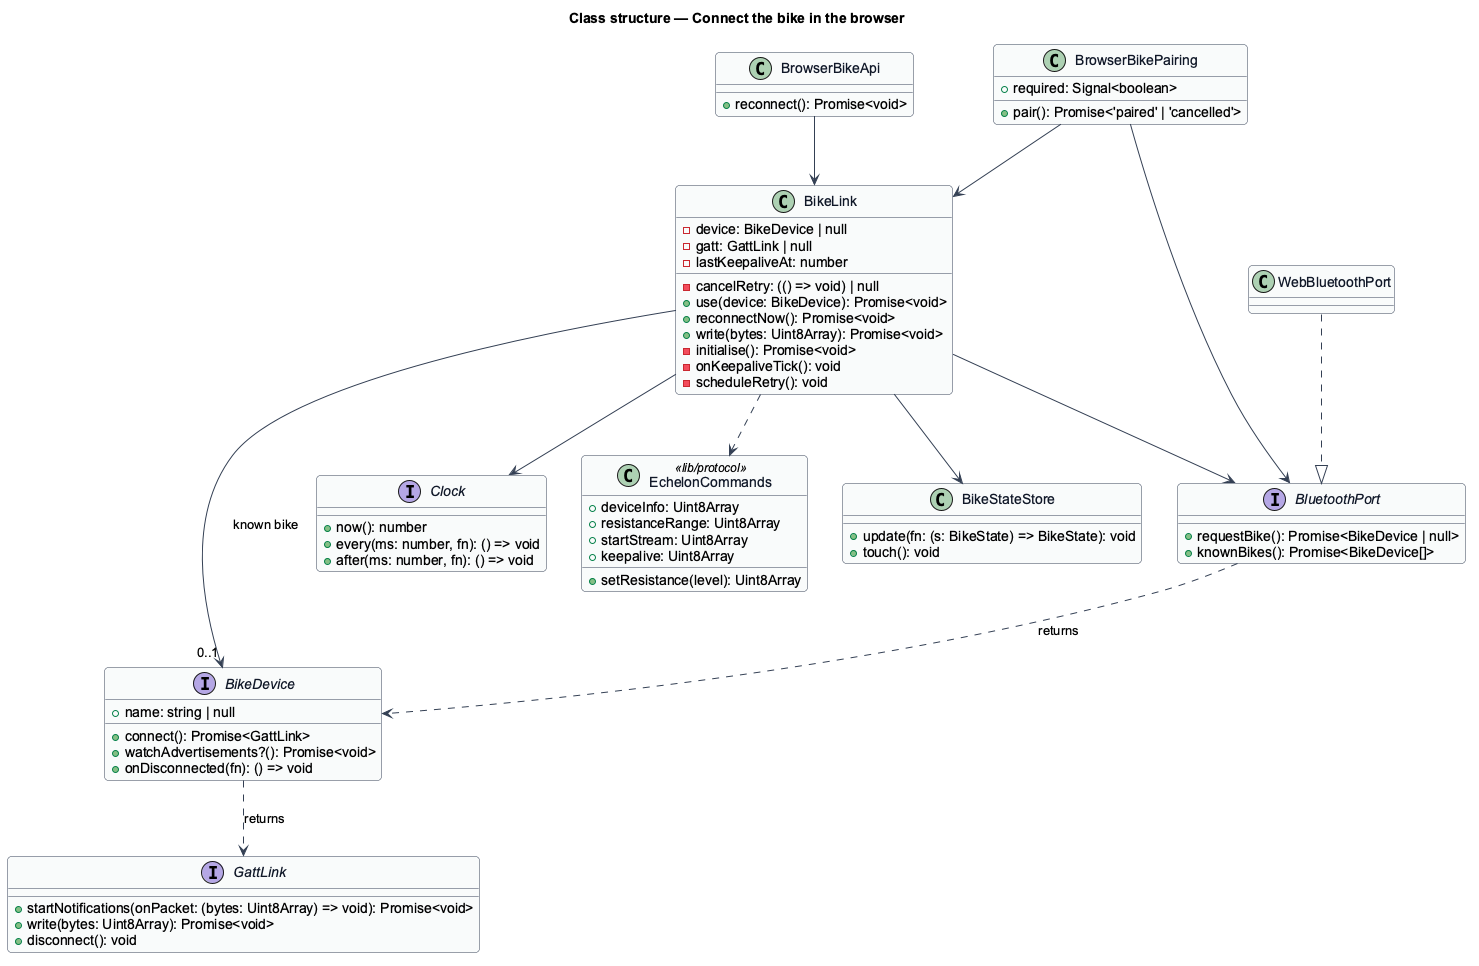

The diagram above was rendered by PlantUML. Its source (embedded in the PNG):
@startuml
skinparam backgroundColor #FFFFFF
skinparam shadowing false
skinparam roundcorner 8
skinparam defaultFontName Arial
skinparam ArrowColor #344054
skinparam class {
  BorderColor #344054
  FontColor #101828
  BackgroundColor #F9FAFB
}
title Class structure — Connect the bike in the browser

interface BluetoothPort {
  +requestBike(): Promise<BikeDevice | null>
  +knownBikes(): Promise<BikeDevice[]>
}
interface BikeDevice {
  +name: string | null
  +connect(): Promise<GattLink>
  +watchAdvertisements?(): Promise<void>
  +onDisconnected(fn): () => void
}
interface GattLink {
  +startNotifications(onPacket: (bytes: Uint8Array) => void): Promise<void>
  +write(bytes: Uint8Array): Promise<void>
  +disconnect(): void
}
interface Clock {
  +now(): number
  +every(ms: number, fn): () => void
  +after(ms: number, fn): () => void
}
class WebBluetoothPort
class BikeLink {
  -device: BikeDevice | null
  -gatt: GattLink | null
  -lastKeepaliveAt: number
  -cancelRetry: (() => void) | null
  +use(device: BikeDevice): Promise<void>
  +reconnectNow(): Promise<void>
  +write(bytes: Uint8Array): Promise<void>
  -initialise(): Promise<void>
  -onKeepaliveTick(): void
  -scheduleRetry(): void
}
class EchelonCommands <<lib/protocol>> {
  +deviceInfo: Uint8Array
  +resistanceRange: Uint8Array
  +startStream: Uint8Array
  +keepalive: Uint8Array
  +setResistance(level): Uint8Array
}
class BrowserBikePairing {
  +required: Signal<boolean>
  +pair(): Promise<'paired' | 'cancelled'>
}
class BrowserBikeApi {
  +reconnect(): Promise<void>
}
class BikeStateStore {
  +update(fn: (s: BikeState) => BikeState): void
  +touch(): void
}

WebBluetoothPort ..|> BluetoothPort
BluetoothPort ..> BikeDevice : returns
BikeDevice ..> GattLink : returns
BikeLink --> BluetoothPort
BikeLink --> "0..1" BikeDevice : known bike
BikeLink --> Clock
BikeLink ..> EchelonCommands
BikeLink --> BikeStateStore
BrowserBikePairing --> BluetoothPort
BrowserBikePairing --> BikeLink
BrowserBikeApi --> BikeLink
@enduml